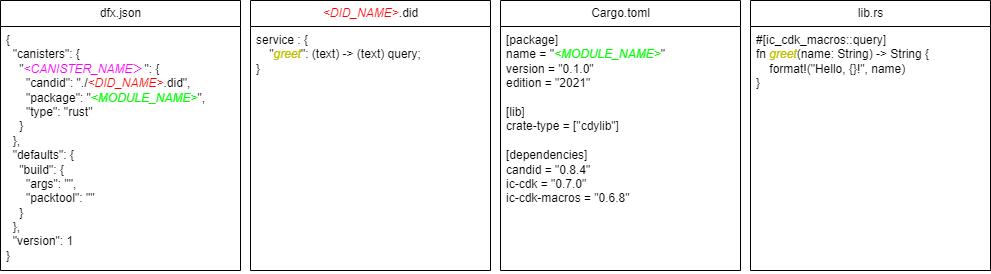

The diagram above was exported from draw.io. Its source (the exported page's mxGraphModel, read from the mxfile embedded in the PNG):
<mxGraphModel dx="832" dy="461" grid="1" gridSize="10" guides="1" tooltips="1" connect="1" arrows="1" fold="1" page="1" pageScale="1" pageWidth="1000" pageHeight="300" math="0" shadow="0">
  <root>
    <mxCell id="0" />
    <mxCell id="1" parent="0" />
    <mxCell id="2" value="dfx.json" style="swimlane;fontStyle=0;childLayout=stackLayout;horizontal=1;startSize=26;fillColor=none;horizontalStack=0;resizeParent=1;resizeParentMax=0;resizeLast=0;collapsible=1;marginBottom=0;html=1;" vertex="1" parent="1">
      <mxGeometry x="10" y="10" width="240" height="270" as="geometry" />
    </mxCell>
    <mxCell id="3" value="&lt;div&gt;{&lt;/div&gt;&lt;div&gt;&amp;nbsp; &quot;canisters&quot;: {&lt;/div&gt;&lt;div&gt;&amp;nbsp; &amp;nbsp; &quot;&lt;i&gt;&lt;font color=&quot;#ff00ff&quot;&gt;&amp;lt;CANISTER_NAME＞&lt;/font&gt;&lt;/i&gt;&quot;: {&lt;/div&gt;&lt;div&gt;&amp;nbsp; &amp;nbsp; &amp;nbsp; &quot;candid&quot;: &quot;./&lt;i&gt;&lt;font color=&quot;#ff0000&quot;&gt;&amp;lt;DID_NAME&amp;gt;&lt;/font&gt;&lt;/i&gt;.did&quot;,&lt;/div&gt;&lt;div&gt;&amp;nbsp; &amp;nbsp; &amp;nbsp; &quot;package&quot;: &quot;&lt;i&gt;&lt;font color=&quot;#00ff00&quot;&gt;&amp;lt;MODULE_NAME&amp;gt;&lt;/font&gt;&lt;/i&gt;&quot;,&lt;/div&gt;&lt;div&gt;&amp;nbsp; &amp;nbsp; &amp;nbsp; &quot;type&quot;: &quot;rust&quot;&lt;/div&gt;&lt;div&gt;&amp;nbsp; &amp;nbsp; }&lt;/div&gt;&lt;div&gt;&amp;nbsp; },&lt;/div&gt;&lt;div&gt;&amp;nbsp; &quot;defaults&quot;: {&lt;/div&gt;&lt;div&gt;&amp;nbsp; &amp;nbsp; &quot;build&quot;: {&lt;/div&gt;&lt;div&gt;&amp;nbsp; &amp;nbsp; &amp;nbsp; &quot;args&quot;: &quot;&quot;,&lt;/div&gt;&lt;div&gt;&amp;nbsp; &amp;nbsp; &amp;nbsp; &quot;packtool&quot;: &quot;&quot;&lt;/div&gt;&lt;div&gt;&amp;nbsp; &amp;nbsp; }&lt;/div&gt;&lt;div&gt;&amp;nbsp; },&lt;/div&gt;&lt;div&gt;&amp;nbsp; &quot;version&quot;: 1&lt;/div&gt;&lt;div&gt;}&lt;/div&gt;" style="text;strokeColor=none;fillColor=none;align=left;verticalAlign=top;spacingLeft=4;spacingRight=4;overflow=hidden;rotatable=0;points=[[0,0.5],[1,0.5]];portConstraint=eastwest;whiteSpace=wrap;html=1;" vertex="1" parent="2">
      <mxGeometry y="26" width="240" height="244" as="geometry" />
    </mxCell>
    <mxCell id="4" value="&lt;i&gt;&lt;font color=&quot;#ff0000&quot;&gt;&amp;lt;DID_NAME&amp;gt;&lt;/font&gt;&lt;/i&gt;.did" style="swimlane;fontStyle=0;childLayout=stackLayout;horizontal=1;startSize=26;fillColor=none;horizontalStack=0;resizeParent=1;resizeParentMax=0;resizeLast=0;collapsible=1;marginBottom=0;html=1;" vertex="1" parent="1">
      <mxGeometry x="260" y="10" width="240" height="270" as="geometry" />
    </mxCell>
    <mxCell id="5" value="&lt;div&gt;service : {&lt;/div&gt;&lt;div&gt;&amp;nbsp; &amp;nbsp; &quot;&lt;i&gt;&lt;font color=&quot;#c0c000&quot;&gt;greet&lt;/font&gt;&lt;/i&gt;&quot;: (text) -&amp;gt; (text) query;&lt;/div&gt;&lt;div&gt;}&lt;/div&gt;&lt;div&gt;&lt;br&gt;&lt;/div&gt;" style="text;strokeColor=none;fillColor=none;align=left;verticalAlign=top;spacingLeft=4;spacingRight=4;overflow=hidden;rotatable=0;points=[[0,0.5],[1,0.5]];portConstraint=eastwest;whiteSpace=wrap;html=1;" vertex="1" parent="4">
      <mxGeometry y="26" width="240" height="244" as="geometry" />
    </mxCell>
    <mxCell id="6" value="Cargo.toml" style="swimlane;fontStyle=0;childLayout=stackLayout;horizontal=1;startSize=26;fillColor=none;horizontalStack=0;resizeParent=1;resizeParentMax=0;resizeLast=0;collapsible=1;marginBottom=0;html=1;" vertex="1" parent="1">
      <mxGeometry x="510" y="10" width="240" height="270" as="geometry" />
    </mxCell>
    <mxCell id="7" value="&lt;div&gt;[package]&lt;/div&gt;&lt;div&gt;name = &quot;&lt;i&gt;&lt;font color=&quot;#00ff00&quot;&gt;&amp;lt;MODULE_NAME&amp;gt;&lt;/font&gt;&lt;/i&gt;&quot;&lt;/div&gt;&lt;div&gt;version = &quot;0.1.0&quot;&lt;/div&gt;&lt;div&gt;edition = &quot;2021&quot;&lt;/div&gt;&lt;div&gt;&lt;br&gt;&lt;/div&gt;&lt;div&gt;&lt;span style=&quot;background-color: initial;&quot;&gt;[lib]&lt;/span&gt;&lt;br&gt;&lt;/div&gt;&lt;div&gt;crate-type = [&quot;cdylib&quot;]&lt;/div&gt;&lt;div&gt;&lt;br&gt;&lt;/div&gt;&lt;div&gt;[dependencies]&lt;/div&gt;&lt;div&gt;candid = &quot;0.8.4&quot;&lt;/div&gt;&lt;div&gt;ic-cdk = &quot;0.7.0&quot;&lt;/div&gt;&lt;div&gt;ic-cdk-macros = &quot;0.6.8&quot;&lt;/div&gt;&lt;div&gt;&lt;br&gt;&lt;/div&gt;" style="text;strokeColor=none;fillColor=none;align=left;verticalAlign=top;spacingLeft=4;spacingRight=4;overflow=hidden;rotatable=0;points=[[0,0.5],[1,0.5]];portConstraint=eastwest;whiteSpace=wrap;html=1;" vertex="1" parent="6">
      <mxGeometry y="26" width="240" height="244" as="geometry" />
    </mxCell>
    <mxCell id="8" value="lib.rs" style="swimlane;fontStyle=0;childLayout=stackLayout;horizontal=1;startSize=26;fillColor=none;horizontalStack=0;resizeParent=1;resizeParentMax=0;resizeLast=0;collapsible=1;marginBottom=0;html=1;" vertex="1" parent="1">
      <mxGeometry x="760" y="10" width="240" height="270" as="geometry" />
    </mxCell>
    <mxCell id="9" value="&lt;div&gt;&lt;div&gt;#[ic_cdk_macros::query]&lt;/div&gt;&lt;div&gt;fn &lt;i&gt;&lt;font color=&quot;#c0c000&quot;&gt;greet&lt;/font&gt;&lt;/i&gt;(name: String) -&amp;gt; String {&lt;/div&gt;&lt;div&gt;&amp;nbsp; &amp;nbsp; format!(&quot;Hello, {}!&quot;, name)&lt;/div&gt;&lt;div&gt;}&lt;/div&gt;&lt;/div&gt;&lt;div&gt;&lt;br&gt;&lt;/div&gt;" style="text;strokeColor=none;fillColor=none;align=left;verticalAlign=top;spacingLeft=4;spacingRight=4;overflow=hidden;rotatable=0;points=[[0,0.5],[1,0.5]];portConstraint=eastwest;whiteSpace=wrap;html=1;" vertex="1" parent="8">
      <mxGeometry y="26" width="240" height="244" as="geometry" />
    </mxCell>
  </root>
</mxGraphModel>